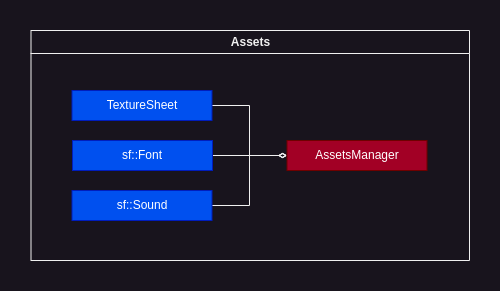

The diagram above was exported from draw.io. Its source (the exported page's mxGraphModel, read from the mxfile embedded in the PNG):
<mxGraphModel dx="1114" dy="1001" grid="1" gridSize="10" guides="1" tooltips="1" connect="1" arrows="1" fold="1" page="0" pageScale="1" pageWidth="850" pageHeight="1100" math="0" shadow="0">
  <root>
    <mxCell id="0" />
    <mxCell id="1" parent="0" />
    <mxCell id="QkMLtE8Wo1dnLrAa1BhA-1" value="Assets" style="swimlane;whiteSpace=wrap;html=1;" vertex="1" parent="1">
      <mxGeometry x="221.5" y="-110" width="438.5" height="230" as="geometry" />
    </mxCell>
    <mxCell id="QkMLtE8Wo1dnLrAa1BhA-2" style="edgeStyle=orthogonalEdgeStyle;rounded=0;orthogonalLoop=1;jettySize=auto;html=1;exitX=1;exitY=0.5;exitDx=0;exitDy=0;entryX=0;entryY=0.5;entryDx=0;entryDy=0;endArrow=diamondThin;endFill=0;" edge="1" parent="QkMLtE8Wo1dnLrAa1BhA-1" source="QkMLtE8Wo1dnLrAa1BhA-3" target="QkMLtE8Wo1dnLrAa1BhA-8">
      <mxGeometry relative="1" as="geometry">
        <mxPoint x="260.0000000000002" y="125.00000000000011" as="targetPoint" />
      </mxGeometry>
    </mxCell>
    <mxCell id="QkMLtE8Wo1dnLrAa1BhA-3" value="TextureSheet" style="rounded=0;whiteSpace=wrap;html=1;fillColor=#0050ef;fontColor=#ffffff;strokeColor=#001DBC;" vertex="1" parent="QkMLtE8Wo1dnLrAa1BhA-1">
      <mxGeometry x="41" y="60" width="140" height="30" as="geometry" />
    </mxCell>
    <mxCell id="QkMLtE8Wo1dnLrAa1BhA-4" style="edgeStyle=orthogonalEdgeStyle;rounded=0;orthogonalLoop=1;jettySize=auto;html=1;exitX=1;exitY=0.5;exitDx=0;exitDy=0;entryX=0;entryY=0.5;entryDx=0;entryDy=0;endArrow=diamondThin;endFill=0;" edge="1" parent="QkMLtE8Wo1dnLrAa1BhA-1" source="QkMLtE8Wo1dnLrAa1BhA-5" target="QkMLtE8Wo1dnLrAa1BhA-8">
      <mxGeometry relative="1" as="geometry">
        <mxPoint x="260.0000000000002" y="125.00000000000011" as="targetPoint" />
      </mxGeometry>
    </mxCell>
    <mxCell id="QkMLtE8Wo1dnLrAa1BhA-5" value="sf::Font" style="rounded=0;whiteSpace=wrap;html=1;fillColor=#0050ef;fontColor=#ffffff;strokeColor=#001DBC;" vertex="1" parent="QkMLtE8Wo1dnLrAa1BhA-1">
      <mxGeometry x="41.5" y="110" width="140" height="30" as="geometry" />
    </mxCell>
    <mxCell id="QkMLtE8Wo1dnLrAa1BhA-6" style="edgeStyle=orthogonalEdgeStyle;rounded=0;orthogonalLoop=1;jettySize=auto;html=1;exitX=1;exitY=0.5;exitDx=0;exitDy=0;entryX=0;entryY=0.5;entryDx=0;entryDy=0;endArrow=diamondThin;endFill=0;" edge="1" parent="QkMLtE8Wo1dnLrAa1BhA-1" source="QkMLtE8Wo1dnLrAa1BhA-7" target="QkMLtE8Wo1dnLrAa1BhA-8">
      <mxGeometry relative="1" as="geometry" />
    </mxCell>
    <mxCell id="QkMLtE8Wo1dnLrAa1BhA-7" value="sf::Sound" style="rounded=0;whiteSpace=wrap;html=1;fillColor=#0050ef;fontColor=#ffffff;strokeColor=#001DBC;" vertex="1" parent="QkMLtE8Wo1dnLrAa1BhA-1">
      <mxGeometry x="41" y="160" width="140" height="30" as="geometry" />
    </mxCell>
    <mxCell id="QkMLtE8Wo1dnLrAa1BhA-8" value="AssetsManager" style="rounded=0;whiteSpace=wrap;html=1;fillColor=#a20025;fontColor=#ffffff;strokeColor=#6F0000;" vertex="1" parent="QkMLtE8Wo1dnLrAa1BhA-1">
      <mxGeometry x="256" y="110" width="140" height="30" as="geometry" />
    </mxCell>
  </root>
</mxGraphModel>